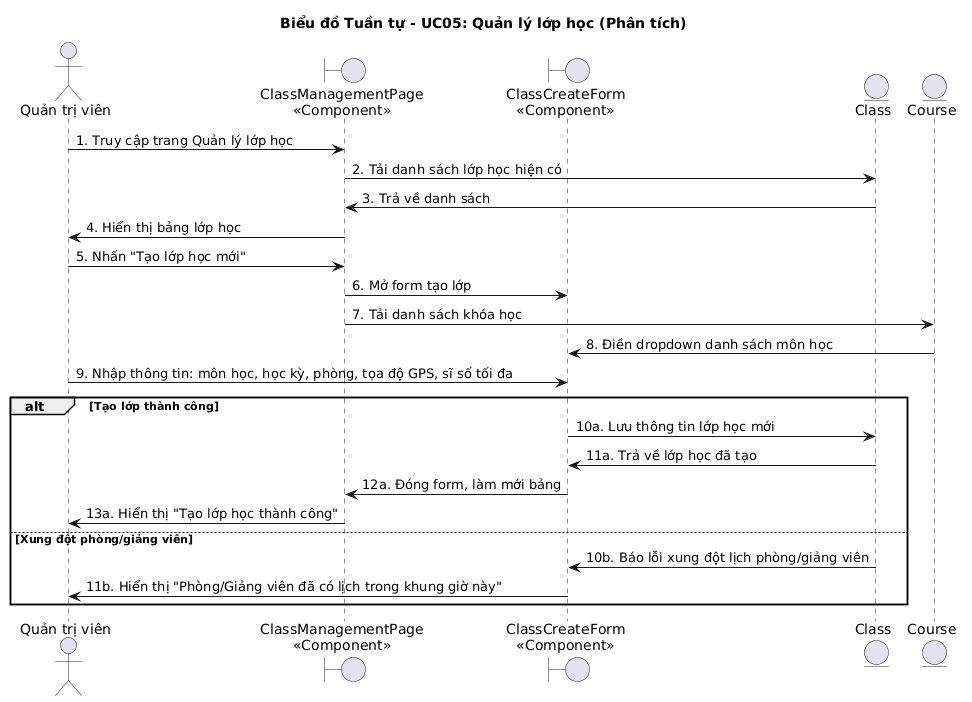

The diagram above was rendered by PlantUML. Its source (embedded in the PNG):
@startuml
skinparam linetype ortho
title Biểu đồ Tuần tự - UC05: Quản lý lớp học (Phân tích)

actor "Quản trị viên" as Admin
boundary "ClassManagementPage\n<<Component>>" as CMPage
boundary "ClassCreateForm\n<<Component>>" as CreateForm
entity "Class" as ClassEntity
entity "Course" as CourseEntity

Admin -> CMPage : 1. Truy cập trang Quản lý lớp học
CMPage -> ClassEntity : 2. Tải danh sách lớp học hiện có
ClassEntity -> CMPage : 3. Trả về danh sách
CMPage -> Admin : 4. Hiển thị bảng lớp học

Admin -> CMPage : 5. Nhấn "Tạo lớp học mới"
CMPage -> CreateForm : 6. Mở form tạo lớp
CMPage -> CourseEntity : 7. Tải danh sách khóa học
CourseEntity -> CreateForm : 8. Điền dropdown danh sách môn học
Admin -> CreateForm : 9. Nhập thông tin: môn học, học kỳ, phòng, tọa độ GPS, sĩ số tối đa

alt Tạo lớp thành công
  CreateForm -> ClassEntity : 10a. Lưu thông tin lớp học mới
  ClassEntity -> CreateForm : 11a. Trả về lớp học đã tạo
  CreateForm -> CMPage : 12a. Đóng form, làm mới bảng
  CMPage -> Admin : 13a. Hiển thị "Tạo lớp học thành công"
else Xung đột phòng/giảng viên
  ClassEntity -> CreateForm : 10b. Báo lỗi xung đột lịch phòng/giảng viên
  CreateForm -> Admin : 11b. Hiển thị "Phòng/Giảng viên đã có lịch trong khung giờ này"
end
@enduml